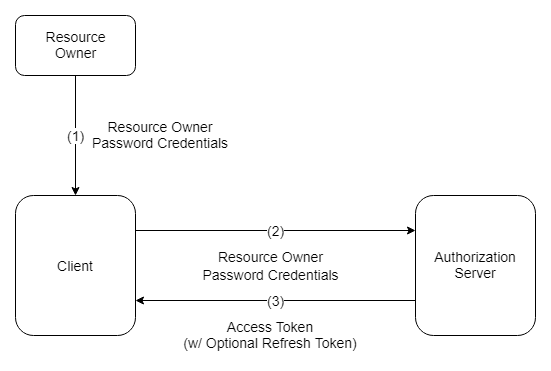

The diagram above was exported from draw.io. Its source (the exported page's mxGraphModel, read from the mxfile embedded in the PNG):
<mxGraphModel dx="1038" dy="548" grid="1" gridSize="10" guides="1" tooltips="1" connect="1" arrows="1" fold="1" page="1" pageScale="1" pageWidth="827" pageHeight="1169" math="0" shadow="0">
  <root>
    <mxCell id="0" />
    <mxCell id="1" parent="0" />
    <mxCell id="ywlI3WMYK4J8qGmYgyDZ-6" value="&lt;font style=&quot;font-size: 14px&quot;&gt;(1)&lt;/font&gt;" style="edgeStyle=orthogonalEdgeStyle;rounded=0;orthogonalLoop=1;jettySize=auto;html=1;exitX=0.5;exitY=1;exitDx=0;exitDy=0;" edge="1" parent="1" source="ywlI3WMYK4J8qGmYgyDZ-3" target="ywlI3WMYK4J8qGmYgyDZ-4">
      <mxGeometry relative="1" as="geometry" />
    </mxCell>
    <mxCell id="ywlI3WMYK4J8qGmYgyDZ-3" value="&lt;font style=&quot;font-size: 14px&quot;&gt;Resource&lt;br&gt;Owner&lt;/font&gt;" style="rounded=1;whiteSpace=wrap;html=1;" vertex="1" parent="1">
      <mxGeometry x="40" y="40" width="120" height="60" as="geometry" />
    </mxCell>
    <mxCell id="ywlI3WMYK4J8qGmYgyDZ-11" value="&lt;font style=&quot;font-size: 14px&quot;&gt;(2)&lt;/font&gt;" style="edgeStyle=orthogonalEdgeStyle;rounded=0;orthogonalLoop=1;jettySize=auto;html=1;exitX=1;exitY=0.25;exitDx=0;exitDy=0;entryX=0;entryY=0.25;entryDx=0;entryDy=0;" edge="1" parent="1" source="ywlI3WMYK4J8qGmYgyDZ-4" target="ywlI3WMYK4J8qGmYgyDZ-8">
      <mxGeometry relative="1" as="geometry">
        <mxPoint as="offset" />
      </mxGeometry>
    </mxCell>
    <mxCell id="ywlI3WMYK4J8qGmYgyDZ-4" value="&lt;font style=&quot;font-size: 14px&quot;&gt;Client&lt;/font&gt;" style="rounded=1;whiteSpace=wrap;html=1;" vertex="1" parent="1">
      <mxGeometry x="40" y="220" width="120" height="140" as="geometry" />
    </mxCell>
    <mxCell id="ywlI3WMYK4J8qGmYgyDZ-7" value="&lt;font style=&quot;font-size: 14px&quot;&gt;Resource Owner Password Credentials&lt;/font&gt;" style="text;html=1;strokeColor=none;fillColor=none;align=center;verticalAlign=middle;whiteSpace=wrap;rounded=0;" vertex="1" parent="1">
      <mxGeometry x="110" y="140" width="150" height="40" as="geometry" />
    </mxCell>
    <mxCell id="ywlI3WMYK4J8qGmYgyDZ-12" value="&lt;font style=&quot;font-size: 14px&quot;&gt;(3)&lt;/font&gt;" style="edgeStyle=orthogonalEdgeStyle;rounded=0;orthogonalLoop=1;jettySize=auto;html=1;exitX=0;exitY=0.75;exitDx=0;exitDy=0;entryX=1;entryY=0.75;entryDx=0;entryDy=0;" edge="1" parent="1" source="ywlI3WMYK4J8qGmYgyDZ-8" target="ywlI3WMYK4J8qGmYgyDZ-4">
      <mxGeometry relative="1" as="geometry" />
    </mxCell>
    <mxCell id="ywlI3WMYK4J8qGmYgyDZ-8" value="&lt;font style=&quot;font-size: 14px&quot;&gt;Authorization Server&lt;/font&gt;" style="rounded=1;whiteSpace=wrap;html=1;" vertex="1" parent="1">
      <mxGeometry x="440" y="220" width="120" height="140" as="geometry" />
    </mxCell>
    <mxCell id="ywlI3WMYK4J8qGmYgyDZ-18" value="&lt;span style=&quot;font-size: 14px ; white-space: nowrap ; background-color: rgb(255 , 255 , 255)&quot;&gt;Resource Owner&lt;/span&gt;&lt;br style=&quot;font-size: 14px ; white-space: nowrap ; background-color: rgb(255 , 255 , 255)&quot;&gt;&lt;span style=&quot;font-size: 14px ; white-space: nowrap ; background-color: rgb(255 , 255 , 255)&quot;&gt;Password Credentials&lt;/span&gt;" style="text;html=1;strokeColor=none;fillColor=none;align=center;verticalAlign=middle;whiteSpace=wrap;rounded=0;" vertex="1" parent="1">
      <mxGeometry x="220" y="270" width="150" height="40" as="geometry" />
    </mxCell>
    <mxCell id="ywlI3WMYK4J8qGmYgyDZ-19" value="&lt;font&gt;&lt;span style=&quot;font-size: 14px&quot;&gt;Access Token&lt;/span&gt;&lt;br&gt;&lt;span style=&quot;font-size: 14px&quot;&gt;(w/ Optional Refresh Token)&lt;/span&gt;&lt;br&gt;&lt;/font&gt;" style="text;html=1;strokeColor=none;fillColor=none;align=center;verticalAlign=middle;whiteSpace=wrap;rounded=0;" vertex="1" parent="1">
      <mxGeometry x="200" y="340" width="190" height="40" as="geometry" />
    </mxCell>
  </root>
</mxGraphModel>